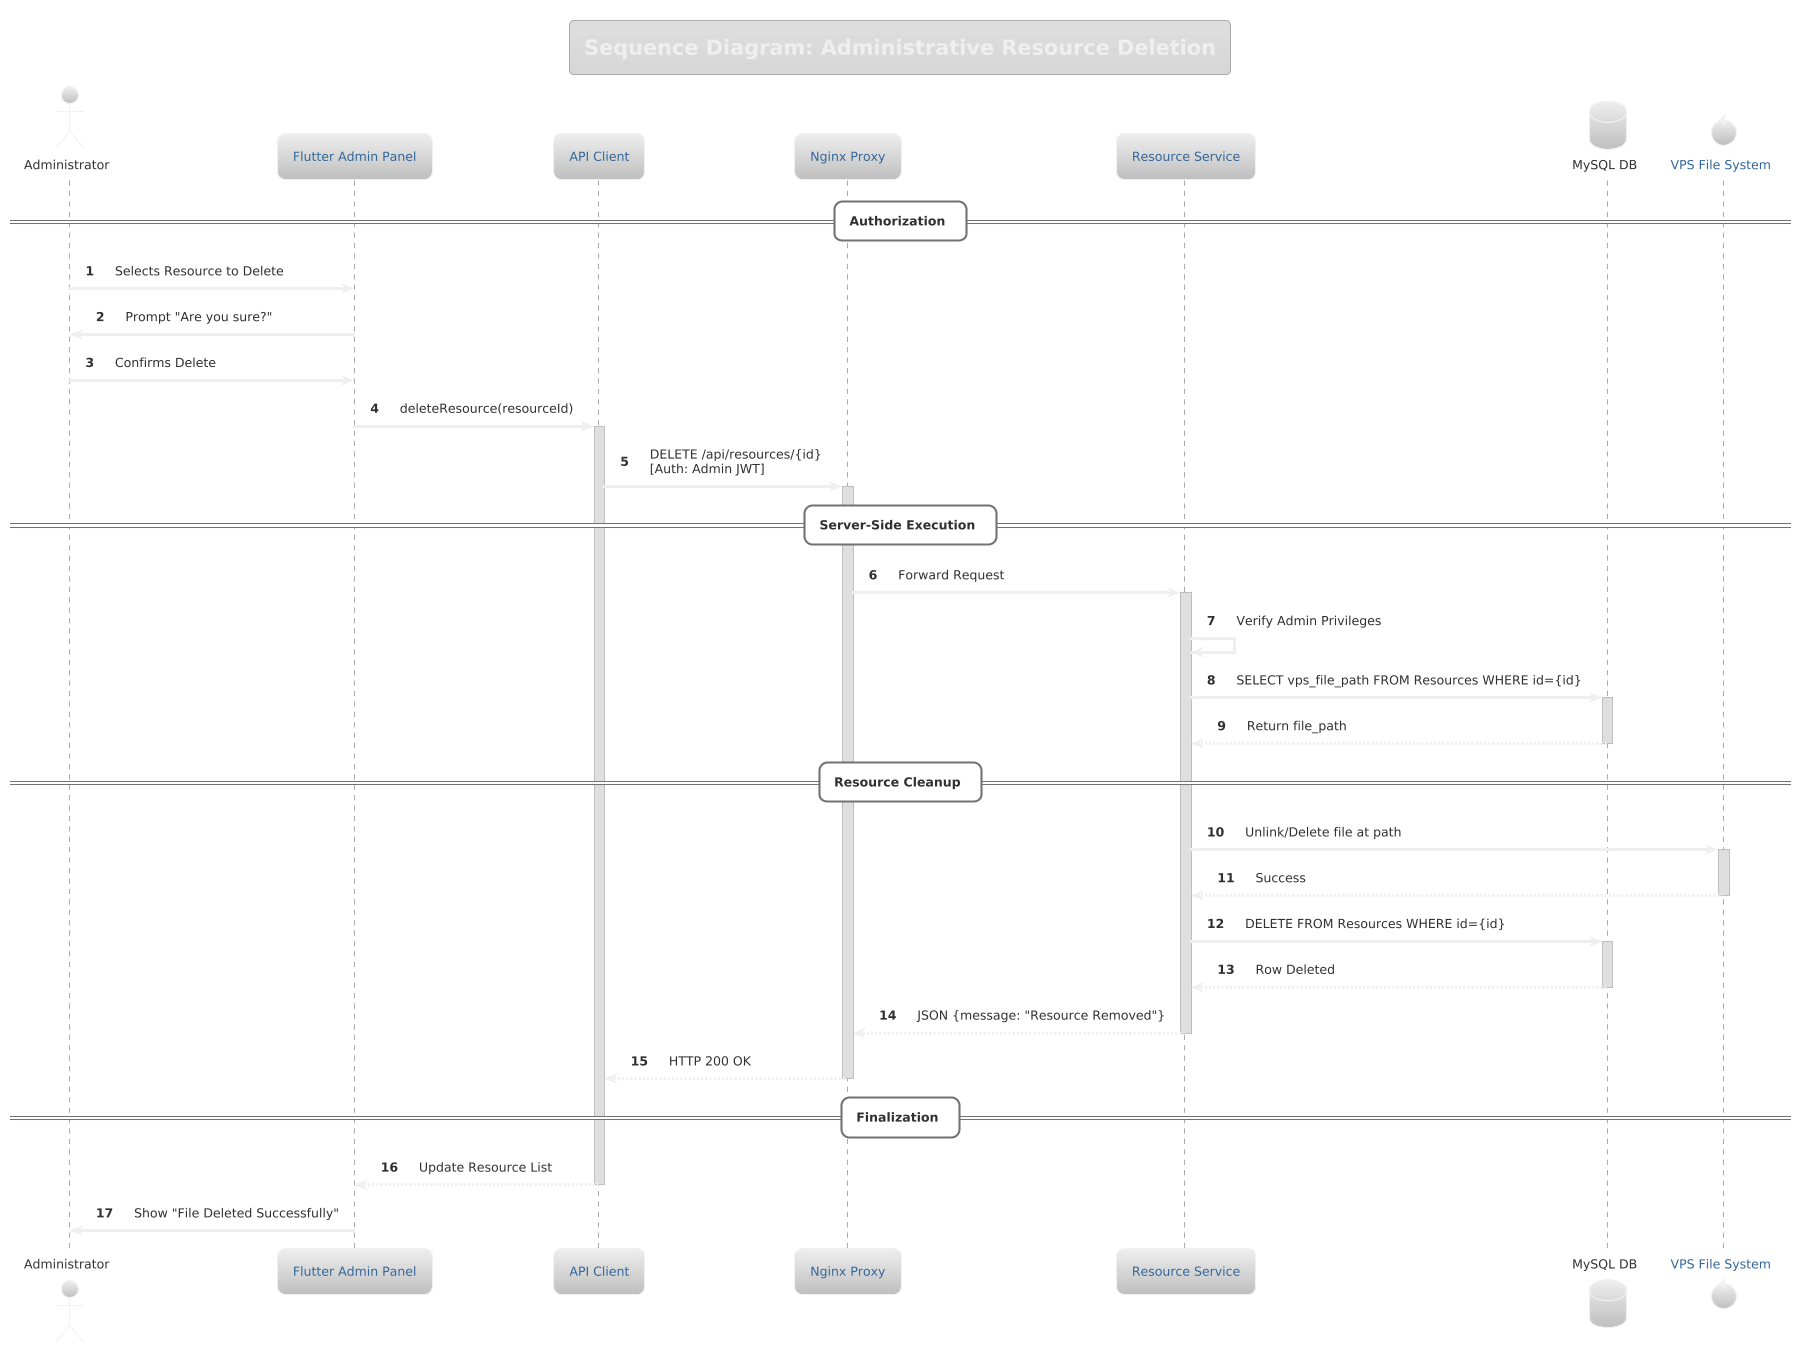

The diagram above was rendered by PlantUML. Its source (embedded in the PNG):
@startuml
!theme silver
autonumber

actor "Administrator" as Admin
participant "Flutter Admin Panel" as UI
participant "API Client" as Client
participant "Nginx Proxy" as Nginx
participant "Resource Service" as Backend
database "MySQL DB" as DB
control "VPS File System" as FS

title Sequence Diagram: Administrative Resource Deletion

== Authorization ==
Admin -> UI : Selects Resource to Delete
UI -> Admin : Prompt "Are you sure?"
Admin -> UI : Confirms Delete

UI -> Client : deleteResource(resourceId)
activate Client
Client -> Nginx : DELETE /api/resources/{id}\n[Auth: Admin JWT]
activate Nginx

== Server-Side Execution ==
Nginx -> Backend : Forward Request
activate Backend

Backend -> Backend : Verify Admin Privileges
Backend -> DB : SELECT vps_file_path FROM Resources WHERE id={id}
activate DB
DB --> Backend : Return file_path
deactivate DB

== Resource Cleanup ==
Backend -> FS : Unlink/Delete file at path
activate FS
FS --> Backend : Success
deactivate FS

Backend -> DB : DELETE FROM Resources WHERE id={id}
activate DB
DB --> Backend : Row Deleted
deactivate DB

Backend --> Nginx : JSON {message: "Resource Removed"}
deactivate Backend
Nginx --> Client : HTTP 200 OK
deactivate Nginx

== Finalization ==
Client --> UI : Update Resource List
deactivate Client
UI -> Admin : Show "File Deleted Successfully"
@enduml